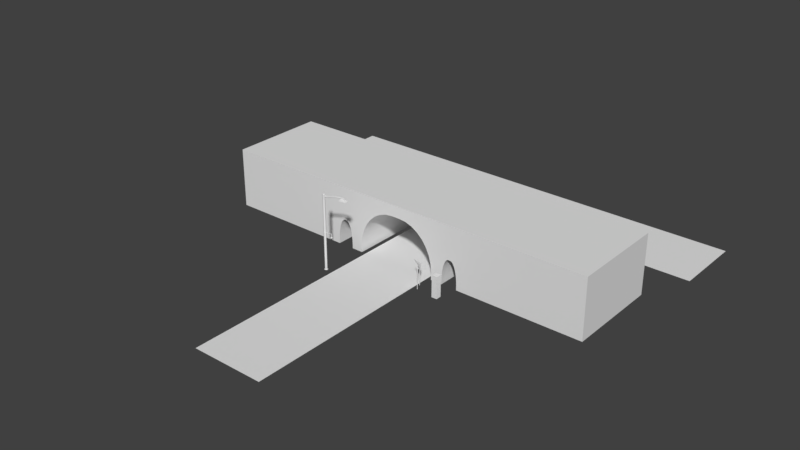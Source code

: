 # Source: TestBridge.blend  (saved by Blender 2.79.0; exported with 4.5.12 LTS)
import bpy
from mathutils import Matrix  # noqa: F401  (used for matrix-valued properties, if any)

bpy.ops.wm.read_factory_settings(use_empty=True)
scene = bpy.context.scene
scene.name = 'Scene'

# ---- collections
col_collection_1 = bpy.data.collections.new('Collection 1'); scene.collection.children.link(col_collection_1)

# ---- world
world_world = bpy.data.worlds.new('World'); scene.world = world_world
world_world.color = (0.05088, 0.05088, 0.05088)
world_world.use_sun_shadow = False
world_world.sun_shadow_jitter_overblur = 0.0
world_world.cycles.sampling_method = 'MANUAL'

# ---- meshes
me_cylinder_002 = bpy.data.meshes.new('Cylinder.002')
me_cylinder_002.from_pydata([(0.0, 0.05, 0.02), (0.0, 0.05, 6.196), (0.03536, 0.03536, 0.02), (0.03536, 0.03536, 6.196), (0.05, -2.186e-09, 0.02), (0.05, -2.186e-09, 6.196), (0.03536, -0.03536, 0.02), (0.03536, -0.03536, 6.196), (-4.371e-09, -0.05, 0.02), (-4.371e-09, -0.05, 6.196), (-0.03536, -0.03536, 0.02), (-0.03536, -0.03536, 6.196), (-0.05, 5.962e-10, 0.02), (-0.05, 5.962e-10, 6.196), (-0.03536, 0.03536, 0.02), (-0.03536, 0.03536, 6.196), (0.0, 0.07493, 0.02), (0.05299, 0.05299, 0.02), (0.07493, -3.275e-09, 0.02), (0.05299, -0.05299, 0.02), (-6.551e-09, -0.07493, 0.02), (-0.05299, -0.05299, 0.02), (-0.07493, 8.936e-10, 0.02), (-0.05299, 0.05299, 0.02), (0.0, 0.07493, -0.0008616), (0.05299, 0.05299, -0.0008616), (0.07493, -3.275e-09, -0.0008616), (0.05299, -0.05299, -0.0008616), (-6.551e-09, -0.07493, -0.0008616), (-0.05299, -0.05299, -0.0008616), (-0.07493, 8.936e-10, -0.0008616), (-0.05299, 0.05299, -0.0008616), (0.0, 0.05, 3.074), (0.0, 0.05, 3.142), (0.03536, 0.03536, 3.142), (0.03536, 0.03536, 3.074), (0.05, -2.186e-09, 3.142), (0.05, -2.186e-09, 3.074), (0.03536, -0.03536, 3.142), (0.03536, -0.03536, 3.074), (-4.371e-09, -0.05, 3.142), (-4.371e-09, -0.05, 3.074), (-0.03536, -0.03536, 3.142), (-0.03536, -0.03536, 3.074), (-0.05, 5.962e-10, 3.142), (-0.05, 5.962e-10, 3.074), (-0.03536, 0.03536, 3.142), (-0.03536, 0.03536, 3.074), (0.00195, 0.05862, 3.074), (0.00195, 0.05862, 3.142), (0.04432, 0.04306, 3.142), (0.04432, 0.04306, 3.074), (0.06072, 0.00227, 3.142), (0.06072, 0.00227, 3.074), (0.04156, -0.03985, 3.142), (0.04156, -0.03985, 3.074), (-0.00195, -0.05862, 3.142), (-0.00195, -0.05862, 3.074), (-0.04432, -0.04306, 3.142), (-0.04432, -0.04306, 3.074), (-0.06072, -0.00227, 3.142), (-0.06072, -0.00227, 3.074), (-0.04156, 0.03985, 3.142), (-0.04156, 0.03985, 3.074), (0.3001, 0.007508, 3.161), (0.02907, 0.01042, 3.124), (0.2999, 0.001379, 3.166), (0.02887, 0.001379, 3.131), (0.3001, -0.004751, 3.161), (0.02907, -0.007666, 3.124), (0.3004, -0.00729, 3.149), (0.02956, -0.01141, 3.106), (0.3007, -0.004751, 3.137), (0.03005, -0.007666, 3.088), (0.3009, 0.001379, 3.131), (0.03025, 0.001379, 3.08), (0.3007, 0.007508, 3.137), (0.03005, 0.01042, 3.088), (0.3004, 0.01005, 3.149), (0.02956, 0.01417, 3.106), (0.3072, -0.01024, 3.127), (0.3054, -0.01024, 3.174), (0.3072, 0.013, 3.127), (0.3054, 0.013, 3.174), (0.3364, -0.006947, 3.133), (0.3332, -0.01024, 3.13), (0.3355, -0.009275, 3.131), (0.3315, -0.01024, 3.176), (0.3349, -0.006947, 3.173), (0.3339, -0.009275, 3.175), (0.3364, 0.009704, 3.133), (0.3332, 0.013, 3.13), (0.3355, 0.01203, 3.131), (0.3349, 0.009704, 3.173), (0.3315, 0.013, 3.176), (0.3339, 0.01203, 3.175), (0.3222, 0.01065, 2.902), (0.3222, 0.01065, 3.129), (0.3287, 0.007933, 2.902), (0.3287, 0.007933, 3.129), (0.3315, 0.001379, 2.902), (0.3315, 0.001379, 3.129), (0.3287, -0.005176, 2.902), (0.3287, -0.005176, 3.129), (0.3222, -0.00789, 2.902), (0.3222, -0.00789, 3.129), (0.3156, -0.005176, 2.902), (0.3156, -0.005176, 3.129), (0.3129, 0.001379, 2.902), (0.3129, 0.001379, 3.129), (0.3156, 0.007933, 2.902), (0.3156, 0.007933, 3.129), (0.3222, 0.04599, 2.902), (0.3537, 0.03293, 2.902), (0.3668, 0.001379, 2.902), (0.3537, -0.03017, 2.902), (0.3222, -0.04324, 2.902), (0.2906, -0.03017, 2.902), (0.2776, 0.001379, 2.902), (0.2906, 0.03293, 2.902), (0.3222, 0.04599, 2.873), (0.3537, 0.03293, 2.873), (0.3668, 0.001379, 2.873), (0.3537, -0.03017, 2.873), (0.3222, -0.04324, 2.873), (0.2906, -0.03017, 2.873), (0.2776, 0.001379, 2.873), (0.2906, 0.03293, 2.873), (0.3222, 0.001379, 2.778), (0.3518, -0.02011, 2.833), (0.3109, -0.03339, 2.833), (0.2856, 0.001379, 2.833), (0.3109, 0.03615, 2.833), (0.3518, 0.02287, 2.833), (0.3156, -0.01906, 2.793), (0.3396, -0.01125, 2.793), (0.3329, -0.03169, 2.825), (0.357, 0.001379, 2.825), (0.3396, 0.01401, 2.793), (0.3007, 0.001379, 2.793), (0.2941, -0.01906, 2.825), (0.3156, 0.02182, 2.793), (0.2941, 0.02182, 2.825), (0.3329, 0.03445, 2.825), (0.3611, -0.01125, 2.876), (0.3611, 0.01401, 2.876), (0.3222, -0.0395, 2.876), (0.3462, -0.03169, 2.876), (0.2833, -0.01125, 2.876), (0.2982, -0.03169, 2.876), (0.2982, 0.03445, 2.876), (0.2833, 0.01401, 2.876), (0.3462, 0.03445, 2.876), (0.3222, 0.04225, 2.876), (0.03174, 0.03174, 6.196), (-1.904e-10, 0.04489, 6.196), (0.04489, -1.99e-09, 6.196), (0.03174, -0.03174, 6.196), (-4.115e-09, -0.04489, 6.196), (-0.03174, -0.03174, 6.196), (-0.04489, 5.074e-10, 6.196), (-0.03174, 0.03174, 6.196), (0.03174, 0.03174, 6.208), (3.047e-08, 0.04489, 6.208), (0.04489, -1.99e-09, 6.208), (0.03174, -0.03174, 6.208), (2.655e-08, -0.04489, 6.208), (-0.03174, -0.03174, 6.208), (-0.04489, 5.074e-10, 6.208), (-0.03174, 0.03174, 6.208), (0.03568, 0.03568, 6.208), (3.044e-08, 0.05046, 6.208), (0.05046, -2.206e-09, 6.208), (0.03568, -0.03568, 6.208), (2.603e-08, -0.05046, 6.208), (-0.03568, -0.03568, 6.208), (-0.05046, 6.012e-10, 6.208), (-0.03568, 0.03568, 6.208), (0.07724, 0.04233, 6.17), (0.07724, 0.04233, 5.864), (0.07724, -0.03957, 6.17), (0.07724, -0.03957, 5.864), (-0.004134, 0.04233, 6.17), (-0.004134, 0.04233, 5.864), (-0.004134, -0.03957, 6.17), (-0.004134, -0.03957, 5.864), (0.01704, 0.01704, 6.261), (0.03568, 0.03568, 6.236), (0.03022, 0.03022, 6.254), (6.753e-10, 0.05046, 6.236), (-1.956e-08, 0.0241, 6.261), (-1.572e-08, 0.04274, 6.254), (0.0241, 0.0, 6.261), (0.05046, -2.206e-09, 6.236), (0.04274, -1.688e-09, 6.254), (0.01704, -0.01704, 6.261), (0.03568, -0.03568, 6.236), (0.03022, -0.03022, 6.254), (-2.235e-08, -0.0241, 6.261), (-3.736e-09, -0.05046, 6.236), (-1.962e-08, -0.04274, 6.254), (-0.01704, -0.01704, 6.261), (-0.03568, -0.03568, 6.236), (-0.03022, -0.03022, 6.254), (-0.0241, 2.794e-09, 6.261), (-0.05046, 6.012e-10, 6.236), (-0.04274, 1.164e-09, 6.254), (-0.01704, 0.01704, 6.261), (-0.03568, 0.03568, 6.236), (-0.03022, 0.03022, 6.254), (0.056, 0.03603, 6.033), (0.5829, 0.03603, 6.33), (0.05918, 0.02588, 5.985), (0.5861, 0.02588, 6.282), (0.0605, 0.001378, 5.965), (0.5874, 0.001379, 6.262), (0.05918, -0.02312, 5.985), (0.5861, -0.02312, 6.282), (0.056, -0.03327, 6.033), (0.5829, -0.03327, 6.33), (0.05281, -0.02312, 6.081), (0.5798, -0.02312, 6.378), (0.05149, 0.001378, 6.101), (0.5784, 0.001379, 6.398), (0.05281, 0.02588, 6.081), (0.5798, 0.02588, 6.378), (0.8512, 0.01941, 6.378), (0.8507, 0.02688, 6.414), (0.8515, 0.001379, 6.363), (0.8512, -0.01665, 6.378), (0.8507, -0.02412, 6.414), (0.8501, -0.01665, 6.45), (0.8499, 0.001379, 6.465), (0.8501, 0.01941, 6.45), (1.023, 0.001379, 6.375), (0.8553, -0.04186, 6.334), (1.025, -0.04186, 6.334), (0.8553, 0.04461, 6.334), (1.025, 0.04461, 6.334), (1.015, 0.01941, 6.389), (1.023, 0.006446, 6.379), (1.021, 0.01561, 6.386), (1.015, 0.02688, 6.425), (1.022, 0.01614, 6.426), (1.02, 0.02373, 6.425), (1.023, -0.003689, 6.379), (1.015, -0.01665, 6.389), (1.021, -0.01286, 6.386), (1.022, -0.01338, 6.426), (1.015, -0.02412, 6.425), (1.02, -0.02098, 6.425), (1.022, -0.007104, 6.456), (1.014, -0.01665, 6.461), (1.019, -0.01386, 6.46), (1.021, 0.001379, 6.463), (1.014, 0.001379, 6.476), (1.019, 0.001379, 6.472), (1.022, 0.009862, 6.456), (1.014, 0.01941, 6.461), (1.019, 0.01661, 6.46), (0.7962, 0.06126, 6.149), (0.7895, 0.07902, 6.167), (0.7881, 0.07559, 6.153), (0.7895, -0.07626, 6.167), (0.7962, -0.0585, 6.149), (0.7881, -0.07284, 6.153), (1.091, -0.0753, 6.226), (1.087, -0.0585, 6.206), (1.094, -0.07256, 6.213), (1.091, 0.07806, 6.226), (1.087, 0.06126, 6.206), (1.094, 0.07531, 6.213), (0.7958, -0.0585, 6.159), (0.7958, 0.06126, 6.159), (1.086, -0.0585, 6.216), (1.086, 0.06126, 6.216)], [], [(33, 1, 3, 34), (34, 3, 5, 36), (36, 5, 7, 38), (38, 7, 9, 40), (40, 9, 11, 42), (42, 11, 13, 44), (11, 9, 158, 159), (44, 13, 15, 46), (46, 15, 1, 33), (2, 4, 18, 17), (20, 21, 29, 28), (8, 10, 21, 20), (14, 0, 16, 23), (0, 2, 17, 16), (4, 6, 19, 18), (10, 12, 22, 21), (6, 8, 20, 19), (12, 14, 23, 22), (24, 25, 26, 27, 28, 29, 30, 31), (18, 19, 27, 26), (16, 17, 25, 24), (23, 16, 24, 31), (21, 22, 30, 29), (19, 20, 28, 27), (17, 18, 26, 25), (22, 23, 31, 30), (14, 47, 32, 0), (39, 37, 53, 55), (12, 45, 47, 14), (47, 45, 61, 63), (10, 43, 45, 12), (38, 40, 56, 54), (8, 41, 43, 10), (46, 33, 49, 62), (6, 39, 41, 8), (41, 39, 55, 57), (4, 37, 39, 6), (33, 34, 50, 49), (2, 35, 37, 4), (32, 47, 63, 48), (0, 32, 35, 2), (40, 42, 58, 56), (63, 62, 49, 48), (61, 60, 62, 63), (59, 58, 60, 61), (57, 56, 58, 59), (55, 54, 56, 57), (53, 52, 54, 55), (51, 50, 52, 53), (48, 49, 50, 51), (44, 46, 62, 60), (36, 38, 54, 52), (45, 43, 59, 61), (37, 35, 51, 53), (42, 44, 60, 58), (34, 36, 52, 50), (43, 41, 57, 59), (35, 32, 48, 51), (65, 64, 78, 79), (67, 66, 64, 65), (65, 79, 77, 75, 73, 71, 69, 67), (69, 68, 66, 67), (71, 70, 68, 69), (73, 72, 70, 71), (75, 74, 72, 73), (77, 76, 74, 75), (79, 78, 76, 77), (85, 87, 81, 80), (94, 83, 81, 87), (90, 93, 88, 84), (82, 83, 94, 91), (78, 82, 76), (76, 82, 74), (74, 80, 72), (72, 80, 70), (70, 81, 68), (68, 81, 66), (66, 83, 64), (64, 83, 78), (78, 83, 82), (74, 82, 80), (70, 80, 81), (66, 81, 83), (93, 90, 92, 95), (95, 92, 91, 94), (85, 91, 92, 86), (86, 92, 90, 84), (94, 87, 89, 95), (95, 89, 88, 93), (87, 85, 86, 89), (89, 86, 84, 88), (82, 91, 85, 80), (96, 97, 99, 98), (98, 99, 101, 100), (100, 101, 103, 102), (102, 103, 105, 104), (104, 105, 107, 106), (106, 107, 109, 108), (99, 97, 111, 109, 107, 105, 103, 101), (108, 109, 111, 110), (110, 111, 97, 96), (98, 100, 114, 113), (116, 117, 125, 124), (104, 106, 117, 116), (110, 96, 112, 119), (96, 98, 113, 112), (100, 102, 115, 114), (106, 108, 118, 117), (102, 104, 116, 115), (108, 110, 119, 118), (120, 121, 122, 123, 124, 125, 126, 127), (114, 115, 123, 122), (112, 113, 121, 120), (119, 112, 120, 127), (117, 118, 126, 125), (115, 116, 124, 123), (113, 114, 122, 121), (118, 119, 127, 126), (128, 135, 134), (129, 135, 137), (128, 134, 139), (128, 139, 141), (128, 141, 138), (129, 137, 144), (130, 136, 146), (131, 140, 148), (132, 142, 150), (133, 143, 152), (129, 144, 147), (130, 146, 149), (131, 148, 151), (132, 150, 153), (133, 152, 145), (152, 143, 153), (143, 132, 153), (150, 142, 151), (142, 131, 151), (148, 140, 149), (140, 130, 149), (146, 136, 147), (136, 129, 147), (144, 137, 145), (137, 133, 145), (138, 143, 133), (138, 141, 143), (141, 132, 143), (141, 142, 132), (141, 139, 142), (139, 131, 142), (139, 140, 131), (139, 134, 140), (134, 130, 140), (137, 138, 133), (137, 135, 138), (135, 128, 138), (134, 136, 130), (134, 135, 136), (135, 129, 136), (161, 160, 168, 169), (1, 15, 161, 155), (3, 1, 155, 154), (7, 5, 156, 157), (13, 11, 159, 160), (9, 7, 157, 158), (15, 13, 160, 161), (5, 3, 154, 156), (164, 162, 170, 172), (159, 158, 166, 167), (157, 156, 164, 165), (154, 155, 163, 162), (155, 161, 169, 163), (160, 159, 167, 168), (158, 157, 165, 166), (156, 154, 162, 164), (173, 172, 193, 196), (169, 168, 176, 177), (167, 166, 174, 175), (165, 164, 172, 173), (162, 163, 171, 170), (163, 169, 177, 171), (168, 167, 175, 176), (166, 165, 173, 174), (172, 170, 187, 193), (177, 176, 205, 208), (175, 174, 199, 202), (171, 177, 208, 189), (185, 184, 182, 183), (176, 175, 202, 205), (174, 173, 196, 199), (186, 190, 207, 204, 201, 198, 195, 192), (187, 189, 191, 188), (188, 191, 190, 186), (193, 187, 188, 194), (194, 188, 186, 192), (196, 193, 194, 197), (197, 194, 192, 195), (199, 196, 197, 200), (200, 197, 195, 198), (202, 199, 200, 203), (203, 200, 198, 201), (205, 202, 203, 206), (206, 203, 201, 204), (208, 205, 206, 209), (209, 206, 204, 207), (189, 208, 209, 191), (191, 209, 207, 190), (170, 171, 189, 187), (183, 182, 178, 179), (179, 178, 180, 181), (181, 180, 184, 185), (183, 179, 181, 185), (178, 182, 184, 180), (210, 211, 213, 212), (212, 213, 215, 214), (214, 215, 217, 216), (216, 217, 219, 218), (218, 219, 221, 220), (220, 221, 223, 222), (217, 215, 228, 229), (222, 223, 225, 224), (224, 225, 211, 210), (210, 212, 214, 216, 218, 220, 222, 224), (223, 221, 231, 232), (219, 217, 229, 230), (225, 223, 232, 233), (215, 213, 226, 228), (221, 219, 230, 231), (211, 225, 233, 227), (213, 211, 227, 226), (227, 233, 258, 242), (232, 231, 252, 255), (240, 243, 257, 254, 251, 248, 245, 234), (230, 229, 246, 249), (233, 232, 255, 258), (231, 230, 249, 252), (236, 266, 269, 238), (239, 242, 244, 241), (241, 244, 243, 240), (249, 246, 247, 250), (250, 247, 245, 248), (252, 249, 250, 253), (253, 250, 248, 251), (255, 252, 253, 256), (256, 253, 251, 254), (258, 255, 256, 259), (259, 256, 254, 257), (242, 258, 259, 244), (244, 259, 257, 243), (226, 227, 242, 239), (228, 235, 229), (229, 235, 246), (246, 236, 247), (247, 236, 245), (236, 234, 245), (234, 238, 240), (240, 238, 241), (238, 239, 241), (239, 237, 226), (237, 228, 226), (246, 235, 236), (236, 238, 234), (238, 237, 239), (237, 235, 228), (238, 269, 261, 237), (260, 270, 275, 273), (235, 263, 266, 236), (261, 262, 265, 263), (262, 260, 264, 265), (263, 265, 268, 266), (265, 264, 267, 268), (266, 268, 271, 269), (268, 267, 270, 271), (269, 271, 262, 261), (271, 270, 260, 262), (237, 261, 263, 235), (272, 273, 275, 274), (264, 260, 273, 272), (267, 264, 272, 274), (270, 267, 274, 275)])
me_cylinder_002.polygons.foreach_set('use_smooth', [1, 1, 1, 1, 1, 1, 1, 1, 1, 1, 1, 1, 1, 1, 1, 1, 1, 1, 1, 1, 1, 1, 1, 1, 1, 1, 1, 1, 1, 1, 1, 1, 1, 1, 1, 1, 1, 1, 1, 1, 1, 1, 1, 1, 1, 1, 1, 1, 1, 1, 1, 1, 1, 1, 1, 1, 1, 1, 1, 1, 1, 1, 1, 1, 1, 1, 1, 1, 1, 1, 1, 1, 1, 1, 1, 1, 1, 1, 1, 1, 1, 1, 1, 1, 1, 1, 1, 1, 1, 1, 1, 1, 1, 1, 1, 1, 1, 1, 1, 1, 1, 1, 1, 1, 1, 1, 1, 1, 1, 1, 1, 1, 1, 1, 1, 1, 1, 1, 1, 1, 1, 1, 1, 1, 1, 1, 1, 1, 1, 1, 1, 1, 1, 1, 1, 1, 1, 1, 1, 1, 1, 1, 1, 1, 1, 1, 1, 1, 1, 1, 1, 1, 1, 1, 1, 1, 1, 1, 1, 1, 1, 1, 1, 1, 1, 1, 1, 1, 1, 1, 1, 1, 1, 1, 1, 1, 1, 1, 1, 1, 1, 1, 1, 1, 1, 1, 1, 1, 1, 1, 1, 1, 1, 1, 1, 1, 1, 1, 1, 1, 1, 1, 1, 1, 1, 1, 1, 1, 1, 1, 1, 1, 0, 0, 0, 0, 0, 0, 0, 0, 0, 0, 0, 0, 0, 0, 0, 0, 0, 0, 0, 0, 0, 0, 0, 0, 0, 0, 0, 0, 0, 0, 0, 0, 0, 0, 0, 0, 0, 0, 0, 0, 0, 0, 0, 0, 0, 0, 0, 0, 0, 0, 0, 0, 0, 0, 0, 0, 0, 0, 0, 0, 0, 0, 0, 0, 0, 0, 0])
me_cylinder_002.use_remesh_preserve_volume = False
me_cylinder_002.use_remesh_preserve_attributes = False
me_cylinder_002.use_mirror_vertex_groups = False
me_cylinder_002.update()
me_cylinder_001 = bpy.data.meshes.new('Cylinder.001')
me_cylinder_001.from_pydata([(4.768e-07, 0.05, 0.0), (4.768e-07, 0.05, 2.285), (0.03536, 0.03536, 0.0), (0.03536, 0.03536, 2.285), (0.05, -2.186e-09, 0.0), (0.05, -2.186e-09, 2.285), (0.03536, -0.03536, 0.0), (0.03536, -0.03536, 2.285), (4.725e-07, -0.05, 0.0), (4.725e-07, -0.05, 2.285), (-0.03535, -0.03536, 0.0), (-0.03535, -0.03536, 2.285), (-0.05, 5.962e-10, 0.0), (-0.05, 5.962e-10, 2.285), (-0.03535, 0.03536, 0.0), (-0.03535, 0.03536, 2.285), (0.8686, -0.06209, 2.258), (-0.8686, -0.06209, 2.258), (0.8686, -0.06209, 2.115), (-0.8686, -0.06209, 2.115), (-0.8686, -0.05289, 2.258), (-0.8686, -0.05289, 2.115), (0.8686, -0.05289, 2.115), (0.8686, -0.05289, 2.258), (0.04056, 0.04056, 2.285), (4.768e-07, 0.05736, 2.285), (0.05736, -2.507e-09, 2.285), (0.04056, -0.04056, 2.285), (4.718e-07, -0.05736, 2.285), (-0.04056, -0.04056, 2.285), (-0.05736, 6.84e-10, 2.285), (-0.04056, 0.04056, 2.285), (0.03076, 0.03076, 2.317), (0.04056, 0.04056, 2.304), (0.03769, 0.03769, 2.313), (4.768e-07, 0.05736, 2.304), (4.82e-07, 0.0435, 2.317), (4.784e-07, 0.0533, 2.313), (0.0435, -5.588e-09, 2.317), (0.05736, -2.507e-09, 2.304), (0.0533, -3.492e-09, 2.313), (0.03076, -0.03076, 2.317), (0.04056, -0.04056, 2.304), (0.03769, -0.03769, 2.313), (4.708e-07, -0.0435, 2.317), (4.718e-07, -0.05736, 2.304), (4.715e-07, -0.0533, 2.313), (-0.03076, -0.03076, 2.317), (-0.04056, -0.04056, 2.304), (-0.03769, -0.03769, 2.313), (-0.0435, 1.397e-09, 2.317), (-0.05736, 6.84e-10, 2.304), (-0.0533, 9.313e-10, 2.313), (-0.03076, 0.03076, 2.317), (-0.04056, 0.04056, 2.304), (-0.03769, 0.03769, 2.313)], [], [(0, 1, 3, 2), (2, 3, 5, 4), (4, 5, 7, 6), (6, 7, 9, 8), (8, 9, 11, 10), (10, 11, 13, 12), (15, 13, 30, 31), (12, 13, 15, 14), (14, 15, 1, 0), (0, 2, 4, 6, 8, 10, 12, 14), (19, 18, 16, 17), (21, 20, 23, 22), (16, 23, 20, 17), (19, 21, 22, 18), (18, 22, 23, 16), (17, 20, 21, 19), (31, 30, 51, 54), (5, 3, 24, 26), (11, 9, 28, 29), (1, 15, 31, 25), (3, 1, 25, 24), (7, 5, 26, 27), (13, 11, 29, 30), (9, 7, 27, 28), (26, 24, 33, 39), (29, 28, 45, 48), (25, 31, 54, 35), (30, 29, 48, 51), (28, 27, 42, 45), (32, 36, 53, 50, 47, 44, 41, 38), (27, 26, 39, 42), (33, 35, 37, 34), (34, 37, 36, 32), (39, 33, 34, 40), (40, 34, 32, 38), (42, 39, 40, 43), (43, 40, 38, 41), (45, 42, 43, 46), (46, 43, 41, 44), (48, 45, 46, 49), (49, 46, 44, 47), (51, 48, 49, 52), (52, 49, 47, 50), (54, 51, 52, 55), (55, 52, 50, 53), (35, 54, 55, 37), (37, 55, 53, 36), (24, 25, 35, 33)])
me_cylinder_001.use_remesh_preserve_volume = False
me_cylinder_001.use_remesh_preserve_attributes = False
me_cylinder_001.use_mirror_vertex_groups = False
me_cylinder_001.update()
me_cylinder = bpy.data.meshes.new('Cylinder')
me_cylinder.from_pydata([(4.768e-07, 0.05, 0.0), (4.768e-07, 0.05, 1.929), (0.03536, 0.03536, 0.0), (0.03536, 0.03536, 1.929), (0.05, -2.186e-09, 0.0), (0.05, -2.186e-09, 1.929), (0.03536, -0.03536, 0.0), (0.03536, -0.03536, 1.929), (4.725e-07, -0.05, 0.0), (4.725e-07, -0.05, 1.929), (-0.03535, -0.03536, 0.0), (-0.03535, -0.03536, 1.929), (-0.05, 5.962e-10, 0.0), (-0.05, 5.962e-10, 1.929), (-0.03535, 0.03536, 0.0), (-0.03535, 0.03536, 1.929), (-0.4, -0.06209, 1.5), (0.4, -0.06209, 1.5), (-0.4, -0.06209, 1.9), (0.4, -0.06209, 1.9), (-0.4, -0.05289, 1.9), (-0.4, -0.05289, 1.5), (0.4, -0.05289, 1.5), (0.4, -0.05289, 1.9), (0.4, -0.06209, 1.474), (-0.4, -0.06209, 1.474), (0.4, -0.06209, 1.394), (-0.4, -0.06209, 1.394), (-0.4, -0.05289, 1.474), (-0.4, -0.05289, 1.394), (0.4, -0.05289, 1.394), (0.4, -0.05289, 1.474), (0.04056, 0.04056, 1.929), (4.768e-07, 0.05736, 1.929), (0.05736, -2.507e-09, 1.929), (0.04056, -0.04056, 1.929), (4.718e-07, -0.05736, 1.929), (-0.04056, -0.04056, 1.929), (-0.05736, 6.84e-10, 1.929), (-0.04056, 0.04056, 1.929), (0.03076, 0.03076, 1.961), (0.04056, 0.04056, 1.948), (0.03769, 0.03769, 1.957), (4.768e-07, 0.05736, 1.948), (4.82e-07, 0.0435, 1.961), (4.784e-07, 0.0533, 1.957), (0.0435, -5.588e-09, 1.961), (0.05736, -2.507e-09, 1.948), (0.0533, -3.492e-09, 1.957), (0.03076, -0.03076, 1.961), (0.04056, -0.04056, 1.948), (0.03769, -0.03769, 1.957), (4.708e-07, -0.0435, 1.961), (4.718e-07, -0.05736, 1.948), (4.715e-07, -0.0533, 1.957), (-0.03076, -0.03076, 1.961), (-0.04056, -0.04056, 1.948), (-0.03769, -0.03769, 1.957), (-0.0435, 1.397e-09, 1.961), (-0.05736, 6.84e-10, 1.948), (-0.0533, 9.313e-10, 1.957), (-0.03076, 0.03076, 1.961), (-0.04056, 0.04056, 1.948), (-0.03769, 0.03769, 1.957)], [], [(0, 1, 3, 2), (2, 3, 5, 4), (4, 5, 7, 6), (6, 7, 9, 8), (8, 9, 11, 10), (10, 11, 13, 12), (15, 13, 38, 39), (12, 13, 15, 14), (14, 15, 1, 0), (0, 2, 4, 6, 8, 10, 12, 14), (16, 17, 19, 18), (21, 20, 23, 22), (19, 23, 20, 18), (16, 21, 22, 17), (17, 22, 23, 19), (18, 20, 21, 16), (27, 26, 24, 25), (29, 28, 31, 30), (24, 31, 28, 25), (27, 29, 30, 26), (26, 30, 31, 24), (25, 28, 29, 27), (39, 38, 59, 62), (5, 3, 32, 34), (11, 9, 36, 37), (1, 15, 39, 33), (3, 1, 33, 32), (7, 5, 34, 35), (13, 11, 37, 38), (9, 7, 35, 36), (34, 32, 41, 47), (37, 36, 53, 56), (33, 39, 62, 43), (38, 37, 56, 59), (36, 35, 50, 53), (40, 44, 61, 58, 55, 52, 49, 46), (35, 34, 47, 50), (41, 43, 45, 42), (42, 45, 44, 40), (47, 41, 42, 48), (48, 42, 40, 46), (50, 47, 48, 51), (51, 48, 46, 49), (53, 50, 51, 54), (54, 51, 49, 52), (56, 53, 54, 57), (57, 54, 52, 55), (59, 56, 57, 60), (60, 57, 55, 58), (62, 59, 60, 63), (63, 60, 58, 61), (43, 62, 63, 45), (45, 63, 61, 44), (32, 33, 43, 41)])
me_cylinder.use_remesh_preserve_volume = False
me_cylinder.use_remesh_preserve_attributes = False
me_cylinder.use_mirror_vertex_groups = False
me_cylinder.update()
me_cube_002 = bpy.data.meshes.new('Cube.002')
me_cube_002.from_pydata([(-1.0, -1.0, -1.0), (-1.0, -1.0, 1.0), (-1.0, 1.0, -1.0), (-1.0, 1.0, 1.0), (1.0, -1.0, -1.0), (1.0, -1.0, 1.0), (1.0, 1.0, -1.0), (1.0, 1.0, 1.0)], [], [(0, 1, 3, 2), (2, 3, 7, 6), (6, 7, 5, 4), (4, 5, 1, 0), (2, 6, 4, 0), (7, 3, 1, 5)])
me_cube_002.use_remesh_preserve_volume = False
me_cube_002.use_remesh_preserve_attributes = False
me_cube_002.use_mirror_vertex_groups = False
me_cube_002.update()
me_cube_001 = bpy.data.meshes.new('Cube.001')
me_cube_001.from_pydata([(0.1871, 1.0, 0.0), (-0.1871, 1.0, 0.0), (-0.1871, -1.0, 0.0), (0.1871, -1.0, 0.0), (0.02039, -1.0, 1.688), (0.1871, -1.0, 0.2628), (0.05292, -1.0, 1.661), (0.0842, -1.0, 1.58), (0.113, -1.0, 1.448), (0.1383, -1.0, 1.271), (0.159, -1.0, 1.055), (0.1744, -1.0, 0.8083), (0.1839, -1.0, 0.5409), (-0.1871, -1.0, 0.2628), (-0.02039, -1.0, 1.688), (-0.1839, -1.0, 0.5409), (-0.1744, -1.0, 0.8083), (-0.159, -1.0, 1.055), (-0.1383, -1.0, 1.271), (-0.113, -1.0, 1.448), (-0.0842, -1.0, 1.58), (-0.05292, -1.0, 1.661), (-0.02039, 1.0, 1.688), (-0.1871, 1.0, 0.2628), (-0.05292, 1.0, 1.661), (-0.0842, 1.0, 1.58), (-0.113, 1.0, 1.448), (-0.1383, 1.0, 1.271), (-0.159, 1.0, 1.055), (-0.1744, 1.0, 0.8083), (-0.1839, 1.0, 0.5409), (0.1871, 1.0, 0.2628), (0.02039, 1.0, 1.688), (0.1839, 1.0, 0.5409), (0.1744, 1.0, 0.8083), (0.159, 1.0, 1.055), (0.1383, 1.0, 1.271), (0.113, 1.0, 1.448), (0.0842, 1.0, 1.58), (0.05292, 1.0, 1.661), (0.3152, 1.0, 0.0), (0.2404, 1.0, 0.0), (0.2404, -1.0, 0.0), (0.3152, -1.0, 0.0), (0.2819, -1.0, 0.9285), (0.3152, -1.0, 0.1445), (0.2884, -1.0, 0.9134), (0.2946, -1.0, 0.8688), (0.3004, -1.0, 0.7964), (0.3054, -1.0, 0.6989), (0.3096, -1.0, 0.5801), (0.3127, -1.0, 0.4445), (0.3146, -1.0, 0.2975), (0.2404, -1.0, 0.1445), (0.2737, -1.0, 0.9285), (0.241, -1.0, 0.2975), (0.2429, -1.0, 0.4445), (0.246, -1.0, 0.5801), (0.2501, -1.0, 0.6989), (0.2552, -1.0, 0.7964), (0.2609, -1.0, 0.8688), (0.2672, -1.0, 0.9134), (0.2737, 1.0, 0.9285), (0.2404, 1.0, 0.1445), (0.2672, 1.0, 0.9134), (0.2609, 1.0, 0.8688), (0.2552, 1.0, 0.7964), (0.2501, 1.0, 0.6989), (0.246, 1.0, 0.5801), (0.2429, 1.0, 0.4445), (0.241, 1.0, 0.2975), (0.3152, 1.0, 0.1445), (0.2819, 1.0, 0.9285), (0.3146, 1.0, 0.2975), (0.3127, 1.0, 0.4445), (0.3096, 1.0, 0.5801), (0.3054, 1.0, 0.6989), (0.3004, 1.0, 0.7964), (0.2946, 1.0, 0.8688), (0.2884, 1.0, 0.9134), (-0.2404, 1.0, 0.0), (-0.3152, 1.0, 0.0), (-0.3152, -1.0, 0.0), (-0.2404, -1.0, 0.0), (-0.2737, -1.0, 0.9285), (-0.2404, -1.0, 0.1445), (-0.2672, -1.0, 0.9134), (-0.2609, -1.0, 0.8688), (-0.2552, -1.0, 0.7964), (-0.2501, -1.0, 0.6989), (-0.246, -1.0, 0.5801), (-0.2429, -1.0, 0.4445), (-0.241, -1.0, 0.2975), (-0.3152, -1.0, 0.1445), (-0.2819, -1.0, 0.9285), (-0.3146, -1.0, 0.2975), (-0.3127, -1.0, 0.4445), (-0.3096, -1.0, 0.5801), (-0.3054, -1.0, 0.6989), (-0.3004, -1.0, 0.7964), (-0.2946, -1.0, 0.8688), (-0.2884, -1.0, 0.9134), (-0.2819, 1.0, 0.9285), (-0.3152, 1.0, 0.1445), (-0.2884, 1.0, 0.9134), (-0.2946, 1.0, 0.8688), (-0.3004, 1.0, 0.7964), (-0.3054, 1.0, 0.6989), (-0.3096, 1.0, 0.5801), (-0.3127, 1.0, 0.4445), (-0.3146, 1.0, 0.2975), (-0.2404, 1.0, 0.1445), (-0.2737, 1.0, 0.9285), (-0.241, 1.0, 0.2975), (-0.2429, 1.0, 0.4445), (-0.246, 1.0, 0.5801), (-0.2501, 1.0, 0.6989), (-0.2552, 1.0, 0.7964), (-0.2609, 1.0, 0.8688), (-0.2672, 1.0, 0.9134), (0.9019, -1.0, 2.088), (-0.9019, -1.0, 2.088), (-0.9019, 1.0, 2.088), (0.9019, 1.0, 2.088), (0.9019, -1.0, 0.0), (-0.9019, -1.0, 0.0), (-0.9019, 1.0, 0.0), (0.9019, 1.0, 0.0)], [], [(13, 2, 1, 23), (22, 32, 4, 14), (22, 14, 21, 24), (24, 21, 20, 25), (25, 20, 19, 26), (26, 19, 18, 27), (27, 18, 17, 28), (28, 17, 16, 29), (29, 16, 15, 30), (30, 15, 13, 23), (4, 32, 39, 6), (6, 39, 38, 7), (7, 38, 37, 8), (8, 37, 36, 9), (9, 36, 35, 10), (10, 35, 34, 11), (11, 34, 33, 12), (12, 33, 31, 5), (5, 31, 0, 3), (53, 42, 41, 63), (62, 72, 44, 54), (62, 54, 61, 64), (64, 61, 60, 65), (65, 60, 59, 66), (66, 59, 58, 67), (67, 58, 57, 68), (68, 57, 56, 69), (69, 56, 55, 70), (70, 55, 53, 63), (44, 72, 79, 46), (46, 79, 78, 47), (47, 78, 77, 48), (48, 77, 76, 49), (49, 76, 75, 50), (50, 75, 74, 51), (51, 74, 73, 52), (52, 73, 71, 45), (45, 71, 40, 43), (93, 82, 81, 103), (102, 112, 84, 94), (102, 94, 101, 104), (104, 101, 100, 105), (105, 100, 99, 106), (106, 99, 98, 107), (107, 98, 97, 108), (108, 97, 96, 109), (109, 96, 95, 110), (110, 95, 93, 103), (84, 112, 119, 86), (86, 119, 118, 87), (87, 118, 117, 88), (88, 117, 116, 89), (89, 116, 115, 90), (90, 115, 114, 91), (91, 114, 113, 92), (92, 113, 111, 85), (85, 111, 80, 83), (122, 121, 120, 123), (120, 124, 127, 123), (122, 126, 125, 121), (82, 125, 126, 81), (40, 127, 124, 43), (3, 0, 41, 42), (2, 83, 80, 1), (4, 6, 7, 8, 9, 10, 11, 12, 5, 3, 42, 53, 55, 56, 57, 58, 59, 60, 61, 54, 44, 46, 47, 48, 49, 50, 51, 52, 45, 43, 124, 120, 121, 125, 82, 93, 95, 96, 97, 98, 99, 100, 101, 94, 84, 86, 87, 88, 89, 90, 91, 92, 85, 83, 2, 13, 15, 16, 17, 18, 19, 20, 21, 14), (22, 24, 25, 26, 27, 28, 29, 30, 23, 1, 80, 111, 113, 114, 115, 116, 117, 118, 119, 112, 102, 104, 105, 106, 107, 108, 109, 110, 103, 81, 126, 122, 123, 127, 40, 71, 73, 74, 75, 76, 77, 78, 79, 72, 62, 64, 65, 66, 67, 68, 69, 70, 63, 41, 0, 31, 33, 34, 35, 36, 37, 38, 39, 32)])
me_cube_001.polygons.foreach_set('use_smooth', [True] * 66)
me_cube_001.use_remesh_preserve_volume = False
me_cube_001.use_remesh_preserve_attributes = False
me_cube_001.use_mirror_vertex_groups = False
me_cube_001.update()
me_plane_006 = bpy.data.meshes.new('Plane.006')
me_plane_006.from_pydata([(-1.0, -1.0, 0.0), (1.0, -1.0, 0.0), (-1.0, 1.0, 0.0), (1.0, 1.0, 0.0)], [], [(0, 1, 3, 2)])
me_plane_006.use_remesh_preserve_volume = False
me_plane_006.use_remesh_preserve_attributes = False
me_plane_006.use_mirror_vertex_groups = False
me_plane_006.update()
me_plane_007 = bpy.data.meshes.new('Plane.007')
me_plane_007.from_pydata([(-1.0, -1.0, 0.0), (1.0, -1.0, 0.0), (-1.0, 1.0, 0.0), (1.0, 1.0, 0.0)], [], [(0, 1, 3, 2)])
me_plane_007.use_remesh_preserve_volume = False
me_plane_007.use_remesh_preserve_attributes = False
me_plane_007.use_mirror_vertex_groups = False
me_plane_007.update()

# ---- objects
ob_cylinder_002 = bpy.data.objects.new('Cylinder.002', me_cylinder_002)
ob_cylinder_001 = bpy.data.objects.new('Cylinder.001', me_cylinder_001)
ob_cylinder = bpy.data.objects.new('Cylinder', me_cylinder)
ob_cube_001 = bpy.data.objects.new('Cube.001', me_cube_002)
ob_cube = bpy.data.objects.new('Cube', me_cube_001)
ob_plane_003 = bpy.data.objects.new('Plane.003', me_plane_006)
ob_plane_004 = bpy.data.objects.new('Plane.004', me_plane_007)

# ---- transforms, parenting, visibility, modifiers, constraints
ob_cylinder_002.location = (-3.648, 3.288, 0.0)
ob_cylinder_002.scale = (2.0, 2.0, 1.0)
ob_cylinder_002.lineart.crease_threshold = 0.0
_m = ob_cylinder_002.modifiers.new('EdgeSplit', 'EDGE_SPLIT')
_m.split_angle = 0.8727
ob_cylinder_001.location = (3.414, 5.348, 0.0)
ob_cylinder_001.rotation_euler = (0.0, -0.0, -0.4678)
ob_cylinder_001.scale = (0.5, 0.5, 1.0)
ob_cylinder_001.lineart.crease_threshold = 0.0
ob_cylinder.location = (3.189, 5.899, 3.725e-09)
ob_cylinder.rotation_euler = (0.0, -0.0, -0.2699)
ob_cylinder.scale = (0.5, 0.5, 1.0)
ob_cylinder.lineart.crease_threshold = 0.0
ob_cube_001.location = (5.13, 5.354, 0.9)
ob_cube_001.scale = (0.23, 0.23, 0.9)
ob_cube_001.lineart.crease_threshold = 0.0
ob_cube.location = (0.0, 11.0, 0.0)
ob_cube.scale = (18.0, 4.0, 2.394)
ob_cube.lineart.crease_threshold = 0.0
_m = ob_cube.modifiers.new('EdgeSplit', 'EDGE_SPLIT')
_m.split_angle = 1.222
ob_plane_003.location = (0.0, 4.5, 0.0)
ob_plane_003.scale = (3.0, 14.5, 1.0)
ob_plane_003.lineart.crease_threshold = 0.0
ob_plane_004.location = (0.0, 22.0, 0.0)
ob_plane_004.rotation_euler = (0.0, -0.0, -1.571)
ob_plane_004.scale = (3.0, 18.0, 1.0)
ob_plane_004.lineart.crease_threshold = 0.0

# ---- collection membership
col_collection_1.objects.link(ob_cylinder_002)
col_collection_1.objects.link(ob_cylinder_001)
col_collection_1.objects.link(ob_cylinder)
col_collection_1.objects.link(ob_cube_001)
col_collection_1.objects.link(ob_cube)
col_collection_1.objects.link(ob_plane_003)
col_collection_1.objects.link(ob_plane_004)

# ---- scene / render settings (as saved in the file)
scene.frame_start = 1; scene.frame_end = 250; scene.frame_set(0)
scene.render.engine = 'BLENDER_EEVEE_NEXT'
scene.render.resolution_percentage = 50
scene.render.dither_intensity = 0.0
scene.cycles.use_denoising = False
scene.cycles.samples = 128
scene.cycles.sampling_pattern = 'TABULATED_SOBOL'
scene.cycles.use_adaptive_sampling = False
scene.cycles.use_light_tree = False
scene.cycles.blur_glossy = 0.0
scene.cycles.sample_clamp_indirect = 0.0
scene.view_settings.view_transform = 'Standard'
bpy.context.view_layer.update()

# ---- added for rendering (the .blend has no active camera and no usable light): camera, sun
cam_auto = bpy.data.cameras.new('AutoCamera')
cam_auto.lens = 50.0
cam_auto.sensor_width = 36.0
cam_auto.clip_end = 1000.0
ob_auto_camera = bpy.data.objects.new('AutoCamera', cam_auto)
scene.collection.objects.link(ob_auto_camera)
ob_auto_camera.location = (46.84, -48.708, 40.7096)
ob_auto_camera.rotation_euler = (1.09748, -7.21219e-08, 0.694738)
scene.camera = ob_auto_camera
light_auto_sun = bpy.data.lights.new('AutoSun', 'SUN')
light_auto_sun.energy = 3.0
light_auto_sun.angle = 0.0523599
ob_auto_sun = bpy.data.objects.new('AutoSun', light_auto_sun)
scene.collection.objects.link(ob_auto_sun)
ob_auto_sun.rotation_euler = (0.872665, 0.174533, 0.523599)
bpy.context.view_layer.update()
